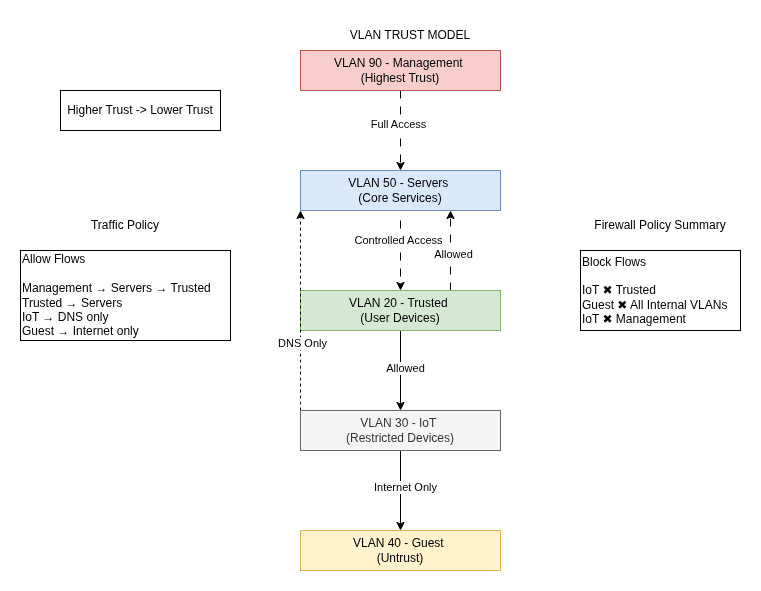

The diagram above was exported from draw.io. Its source (the exported page's mxGraphModel, read from the mxfile embedded in the PNG):
<mxGraphModel dx="786" dy="484" grid="1" gridSize="10" guides="1" tooltips="1" connect="1" arrows="1" fold="1" page="1" pageScale="1" pageWidth="850" pageHeight="1100" math="0" shadow="0">
  <root>
    <mxCell id="0" />
    <mxCell id="1" parent="0" />
    <mxCell id="3dmvvJXsm6TpRmTPAJ1e-1" parent="1" style="text;html=1;whiteSpace=wrap;strokeColor=none;fillColor=none;align=center;verticalAlign=middle;rounded=0;" value="VLAN TRUST MODEL" vertex="1">
      <mxGeometry height="30" width="140" x="360" y="10" as="geometry" />
    </mxCell>
    <mxCell id="3dmvvJXsm6TpRmTPAJ1e-7" edge="1" parent="1" source="3dmvvJXsm6TpRmTPAJ1e-2" style="edgeStyle=orthogonalEdgeStyle;rounded=0;orthogonalLoop=1;jettySize=auto;html=1;exitX=0.5;exitY=1;exitDx=0;exitDy=0;entryX=0.5;entryY=0;entryDx=0;entryDy=0;dashed=1;dashPattern=8 8;" target="3dmvvJXsm6TpRmTPAJ1e-3">
      <mxGeometry relative="1" as="geometry" />
    </mxCell>
    <mxCell id="3dmvvJXsm6TpRmTPAJ1e-29" connectable="0" parent="3dmvvJXsm6TpRmTPAJ1e-7" style="edgeLabel;html=1;align=center;verticalAlign=middle;resizable=0;points=[];" value="Full Access" vertex="1">
      <mxGeometry relative="1" x="-0.175" y="-3" as="geometry">
        <mxPoint as="offset" />
      </mxGeometry>
    </mxCell>
    <mxCell id="3dmvvJXsm6TpRmTPAJ1e-2" parent="1" style="text;html=1;whiteSpace=wrap;strokeColor=#b85450;fillColor=#f8cecc;align=center;verticalAlign=middle;rounded=0;" value="VLAN 90 - Management&amp;nbsp;&lt;br&gt;(Highest Trust)" vertex="1">
      <mxGeometry height="40" width="200" x="320" y="40" as="geometry" />
    </mxCell>
    <mxCell id="3dmvvJXsm6TpRmTPAJ1e-3" parent="1" style="text;html=1;whiteSpace=wrap;strokeColor=#6c8ebf;fillColor=#dae8fc;align=center;verticalAlign=middle;rounded=0;" value="VLAN 50 - Servers&amp;nbsp;&lt;br&gt;(Core Services)" vertex="1">
      <mxGeometry height="40" width="200" x="320" y="160" as="geometry" />
    </mxCell>
    <mxCell id="3dmvvJXsm6TpRmTPAJ1e-28" edge="1" parent="1" source="3dmvvJXsm6TpRmTPAJ1e-4" style="edgeStyle=orthogonalEdgeStyle;rounded=0;orthogonalLoop=1;jettySize=auto;html=1;" target="3dmvvJXsm6TpRmTPAJ1e-5" value="">
      <mxGeometry relative="1" as="geometry" />
    </mxCell>
    <mxCell id="3dmvvJXsm6TpRmTPAJ1e-31" connectable="0" parent="3dmvvJXsm6TpRmTPAJ1e-28" style="edgeLabel;html=1;align=center;verticalAlign=middle;resizable=0;points=[];" value="&lt;div&gt;&lt;span style=&quot;background-color: light-dark(#ffffff, var(--ge-dark-color, #121212)); color: light-dark(rgb(0, 0, 0), rgb(255, 255, 255));&quot;&gt;Allowed&lt;/span&gt;&lt;/div&gt;" vertex="1">
      <mxGeometry relative="1" x="-0.075" y="4" as="geometry">
        <mxPoint as="offset" />
      </mxGeometry>
    </mxCell>
    <mxCell id="3dmvvJXsm6TpRmTPAJ1e-35" edge="1" parent="1" source="3dmvvJXsm6TpRmTPAJ1e-4" style="edgeStyle=orthogonalEdgeStyle;rounded=0;orthogonalLoop=1;jettySize=auto;html=1;exitX=0.75;exitY=0;exitDx=0;exitDy=0;entryX=0.75;entryY=1;entryDx=0;entryDy=0;dashed=1;dashPattern=8 8;" target="3dmvvJXsm6TpRmTPAJ1e-3">
      <mxGeometry relative="1" as="geometry" />
    </mxCell>
    <mxCell id="3dmvvJXsm6TpRmTPAJ1e-36" connectable="0" parent="3dmvvJXsm6TpRmTPAJ1e-35" style="edgeLabel;html=1;align=center;verticalAlign=middle;resizable=0;points=[];" value="Allowed" vertex="1">
      <mxGeometry relative="1" x="-0.075" y="-2" as="geometry">
        <mxPoint as="offset" />
      </mxGeometry>
    </mxCell>
    <mxCell id="3dmvvJXsm6TpRmTPAJ1e-4" parent="1" style="text;html=1;whiteSpace=wrap;strokeColor=#82b366;fillColor=#d5e8d4;align=center;verticalAlign=middle;rounded=0;" value="VLAN 20 - Trusted&amp;nbsp;&lt;br&gt;(User Devices)" vertex="1">
      <mxGeometry height="40" width="200" x="320" y="280" as="geometry" />
    </mxCell>
    <mxCell id="3dmvvJXsm6TpRmTPAJ1e-26" edge="1" parent="1" source="3dmvvJXsm6TpRmTPAJ1e-5" style="edgeStyle=orthogonalEdgeStyle;rounded=0;orthogonalLoop=1;jettySize=auto;html=1;" target="3dmvvJXsm6TpRmTPAJ1e-6" value="">
      <mxGeometry relative="1" as="geometry" />
    </mxCell>
    <mxCell id="3dmvvJXsm6TpRmTPAJ1e-32" connectable="0" parent="3dmvvJXsm6TpRmTPAJ1e-26" style="edgeLabel;html=1;align=center;verticalAlign=middle;resizable=0;points=[];" value="Internet Only" vertex="1">
      <mxGeometry relative="1" x="-0.1" y="4" as="geometry">
        <mxPoint as="offset" />
      </mxGeometry>
    </mxCell>
    <mxCell id="3dmvvJXsm6TpRmTPAJ1e-38" edge="1" parent="1" source="3dmvvJXsm6TpRmTPAJ1e-5" style="edgeStyle=orthogonalEdgeStyle;rounded=0;orthogonalLoop=1;jettySize=auto;html=1;exitX=0;exitY=0;exitDx=0;exitDy=0;entryX=0;entryY=1;entryDx=0;entryDy=0;curved=1;dashed=1;" target="3dmvvJXsm6TpRmTPAJ1e-3">
      <mxGeometry relative="1" as="geometry" />
    </mxCell>
    <mxCell id="3dmvvJXsm6TpRmTPAJ1e-39" connectable="0" parent="3dmvvJXsm6TpRmTPAJ1e-38" style="edgeLabel;html=1;align=center;verticalAlign=middle;resizable=0;points=[];" value="DNS Only" vertex="1">
      <mxGeometry relative="1" x="-0.32" y="-1" as="geometry">
        <mxPoint as="offset" />
      </mxGeometry>
    </mxCell>
    <mxCell id="3dmvvJXsm6TpRmTPAJ1e-5" parent="1" style="text;html=1;whiteSpace=wrap;strokeColor=#666666;fillColor=#f5f5f5;align=center;verticalAlign=middle;rounded=0;fontColor=#333333;" value="VLAN 30 - IoT&amp;nbsp;&lt;br&gt;(Restricted Devices)" vertex="1">
      <mxGeometry height="40" width="200" x="320" y="400" as="geometry" />
    </mxCell>
    <mxCell id="3dmvvJXsm6TpRmTPAJ1e-6" parent="1" style="text;html=1;whiteSpace=wrap;strokeColor=#d6b656;fillColor=#fff2cc;align=center;verticalAlign=middle;rounded=0;" value="VLAN 40 - Guest&amp;nbsp;&lt;br&gt;(Untrust)" vertex="1">
      <mxGeometry height="40" width="200" x="320" y="520" as="geometry" />
    </mxCell>
    <mxCell id="3dmvvJXsm6TpRmTPAJ1e-15" edge="1" parent="1" style="rounded=0;orthogonalLoop=1;jettySize=auto;html=1;exitX=0.5;exitY=1;exitDx=0;exitDy=0;dashed=1;dashPattern=8 8;">
      <mxGeometry relative="1" as="geometry">
        <mxPoint x="420" y="210" as="sourcePoint" />
        <mxPoint x="420" y="280" as="targetPoint" />
      </mxGeometry>
    </mxCell>
    <mxCell id="3dmvvJXsm6TpRmTPAJ1e-30" connectable="0" parent="3dmvvJXsm6TpRmTPAJ1e-15" style="edgeLabel;html=1;align=center;verticalAlign=middle;resizable=0;points=[];" value="Controlled Access" vertex="1">
      <mxGeometry relative="1" x="-0.4571" y="-3" as="geometry">
        <mxPoint as="offset" />
      </mxGeometry>
    </mxCell>
    <mxCell id="3dmvvJXsm6TpRmTPAJ1e-18" parent="1" style="text;html=1;whiteSpace=wrap;strokeColor=default;fillColor=none;align=left;verticalAlign=middle;rounded=0;" value="&lt;div&gt;Allow Flows&lt;/div&gt;&lt;div&gt;&lt;br&gt;&lt;/div&gt;&lt;div&gt;Management → Servers → Trusted&lt;/div&gt;&lt;div&gt;Trusted → Servers&lt;/div&gt;&lt;div&gt;IoT → DNS only&lt;/div&gt;&lt;div&gt;Guest → Internet only&lt;/div&gt;" vertex="1">
      <mxGeometry height="90" width="210" x="40" y="240" as="geometry" />
    </mxCell>
    <mxCell id="3dmvvJXsm6TpRmTPAJ1e-21" parent="1" style="text;html=1;whiteSpace=wrap;strokeColor=default;fillColor=none;align=left;verticalAlign=middle;rounded=0;" value="&lt;div&gt;Block Flows&lt;/div&gt;&lt;div&gt;&lt;br&gt;&lt;/div&gt;&lt;div&gt;&lt;div&gt;IoT ✖ Trusted&lt;/div&gt;&lt;div&gt;Guest ✖ All Internal VLANs&lt;/div&gt;&lt;div&gt;IoT ✖ Management&lt;/div&gt;&lt;/div&gt;" vertex="1">
      <mxGeometry height="80" width="160" x="600" y="240" as="geometry" />
    </mxCell>
    <mxCell id="3dmvvJXsm6TpRmTPAJ1e-40" parent="1" style="text;html=1;whiteSpace=wrap;strokeColor=none;fillColor=none;align=center;verticalAlign=middle;rounded=0;" value="Firewall Policy Summary" vertex="1">
      <mxGeometry height="30" width="160" x="600" y="200" as="geometry" />
    </mxCell>
    <mxCell id="3dmvvJXsm6TpRmTPAJ1e-41" parent="1" style="text;html=1;whiteSpace=wrap;strokeColor=default;fillColor=none;align=center;verticalAlign=middle;rounded=0;" value="Higher Trust -&amp;gt; Lower Trust" vertex="1">
      <mxGeometry height="40" width="160" x="80" y="80" as="geometry" />
    </mxCell>
    <mxCell id="3dmvvJXsm6TpRmTPAJ1e-42" parent="1" style="text;html=1;whiteSpace=wrap;strokeColor=none;fillColor=none;align=center;verticalAlign=middle;rounded=0;" value="Traffic Policy" vertex="1">
      <mxGeometry height="30" width="120" x="85" y="200" as="geometry" />
    </mxCell>
  </root>
</mxGraphModel>